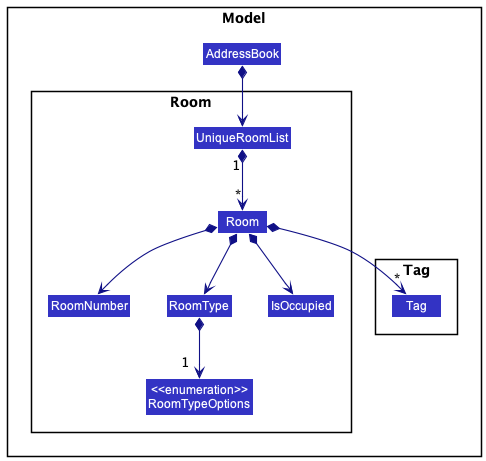

The diagram above was rendered by PlantUML. Its source (embedded in the PNG):
@startuml
!include ../style.puml
skinparam arrowThickness 1.1
skinparam arrowColor LOGIC_COLOR_T4
skinparam classBackgroundColor LOGIC_COLOR

package Model {
Class AddressBook
package Room {
Class UniqueRoomList
Class Room
Class RoomNumber {
    departureTime : Date
}
Class RoomType
Class IsOccupied
Enum "<<enumeration>>\nRoomTypeOptions" as RoomTypeOptions
}
package Tag {
Class Tag
}
}

AddressBook *--> UniqueRoomList
UniqueRoomList "1" *--> "*" Room
Room *--> RoomNumber
Room *--> RoomType
Room *--> IsOccupied
Room *--> "*" Tag
RoomType *--> "1  " RoomTypeOptions
@enduml